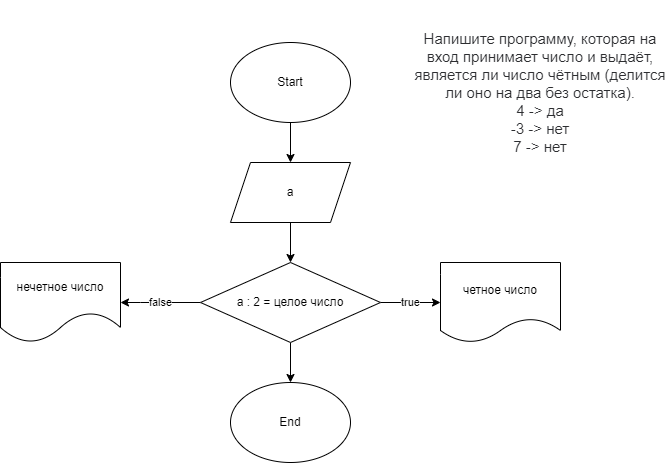

The diagram above was exported from draw.io. Its source (the exported page's mxGraphModel, read from the mxfile embedded in the PNG):
<mxGraphModel dx="1475" dy="1525" grid="1" gridSize="10" guides="1" tooltips="1" connect="1" arrows="1" fold="1" page="1" pageScale="1" pageWidth="827" pageHeight="1169" math="0" shadow="0">
  <root>
    <mxCell id="0" />
    <mxCell id="1" parent="0" />
    <mxCell id="5" value="" style="edgeStyle=none;html=1;" edge="1" parent="1" source="2" target="4">
      <mxGeometry relative="1" as="geometry" />
    </mxCell>
    <mxCell id="2" value="Start" style="ellipse;whiteSpace=wrap;html=1;" vertex="1" parent="1">
      <mxGeometry x="150" y="40" width="120" height="80" as="geometry" />
    </mxCell>
    <mxCell id="3" value="&#10;&#10;&lt;p style=&quot;box-sizing: border-box; margin: 0px; font-weight: 400; color: rgb(44, 45, 48); font-family: roboto, &amp;quot;san francisco&amp;quot;, &amp;quot;helvetica neue&amp;quot;, helvetica, arial; font-size: 15px; font-style: normal; letter-spacing: normal; text-indent: 0px; text-transform: none; word-spacing: 0px; background-color: rgb(255, 255, 255);&quot;&gt;Напишите программу, которая на вход принимает число и выдаёт, является ли число чётным (делится ли оно на два без остатка).&lt;/p&gt;&lt;p style=&quot;box-sizing: border-box; margin: 0px; font-weight: 400; color: rgb(44, 45, 48); font-family: roboto, &amp;quot;san francisco&amp;quot;, &amp;quot;helvetica neue&amp;quot;, helvetica, arial; font-size: 15px; font-style: normal; letter-spacing: normal; text-indent: 0px; text-transform: none; word-spacing: 0px; background-color: rgb(255, 255, 255);&quot;&gt;4 -&amp;gt; да&lt;br style=&quot;box-sizing: border-box&quot;&gt;-3 -&amp;gt; нет&lt;br style=&quot;box-sizing: border-box&quot;&gt;7 -&amp;gt; нет&lt;/p&gt;&#10;&#10;" style="text;html=1;strokeColor=none;fillColor=none;align=center;verticalAlign=middle;whiteSpace=wrap;rounded=0;" vertex="1" parent="1">
      <mxGeometry x="330" y="20" width="260" height="140" as="geometry" />
    </mxCell>
    <mxCell id="7" value="" style="edgeStyle=none;html=1;" edge="1" parent="1" source="4" target="6">
      <mxGeometry relative="1" as="geometry" />
    </mxCell>
    <mxCell id="4" value="a" style="shape=parallelogram;perimeter=parallelogramPerimeter;whiteSpace=wrap;html=1;fixedSize=1;" vertex="1" parent="1">
      <mxGeometry x="150" y="160" width="120" height="60" as="geometry" />
    </mxCell>
    <mxCell id="9" value="true" style="edgeStyle=none;html=1;" edge="1" parent="1" source="6" target="8">
      <mxGeometry relative="1" as="geometry" />
    </mxCell>
    <mxCell id="11" value="false" style="edgeStyle=none;html=1;" edge="1" parent="1" source="6" target="10">
      <mxGeometry relative="1" as="geometry">
        <Array as="points">
          <mxPoint x="70" y="300" />
        </Array>
      </mxGeometry>
    </mxCell>
    <mxCell id="13" value="" style="edgeStyle=none;html=1;" edge="1" parent="1" source="6" target="12">
      <mxGeometry relative="1" as="geometry" />
    </mxCell>
    <mxCell id="6" value="a : 2 = целое число" style="rhombus;whiteSpace=wrap;html=1;" vertex="1" parent="1">
      <mxGeometry x="120" y="260" width="180" height="80" as="geometry" />
    </mxCell>
    <mxCell id="8" value="четное число" style="shape=document;whiteSpace=wrap;html=1;boundedLbl=1;" vertex="1" parent="1">
      <mxGeometry x="360" y="260" width="120" height="80" as="geometry" />
    </mxCell>
    <mxCell id="10" value="нечетное число" style="shape=document;whiteSpace=wrap;html=1;boundedLbl=1;size=0.375;" vertex="1" parent="1">
      <mxGeometry x="-80" y="260" width="120" height="80" as="geometry" />
    </mxCell>
    <mxCell id="12" value="End" style="ellipse;whiteSpace=wrap;html=1;" vertex="1" parent="1">
      <mxGeometry x="150" y="380" width="120" height="80" as="geometry" />
    </mxCell>
  </root>
</mxGraphModel>